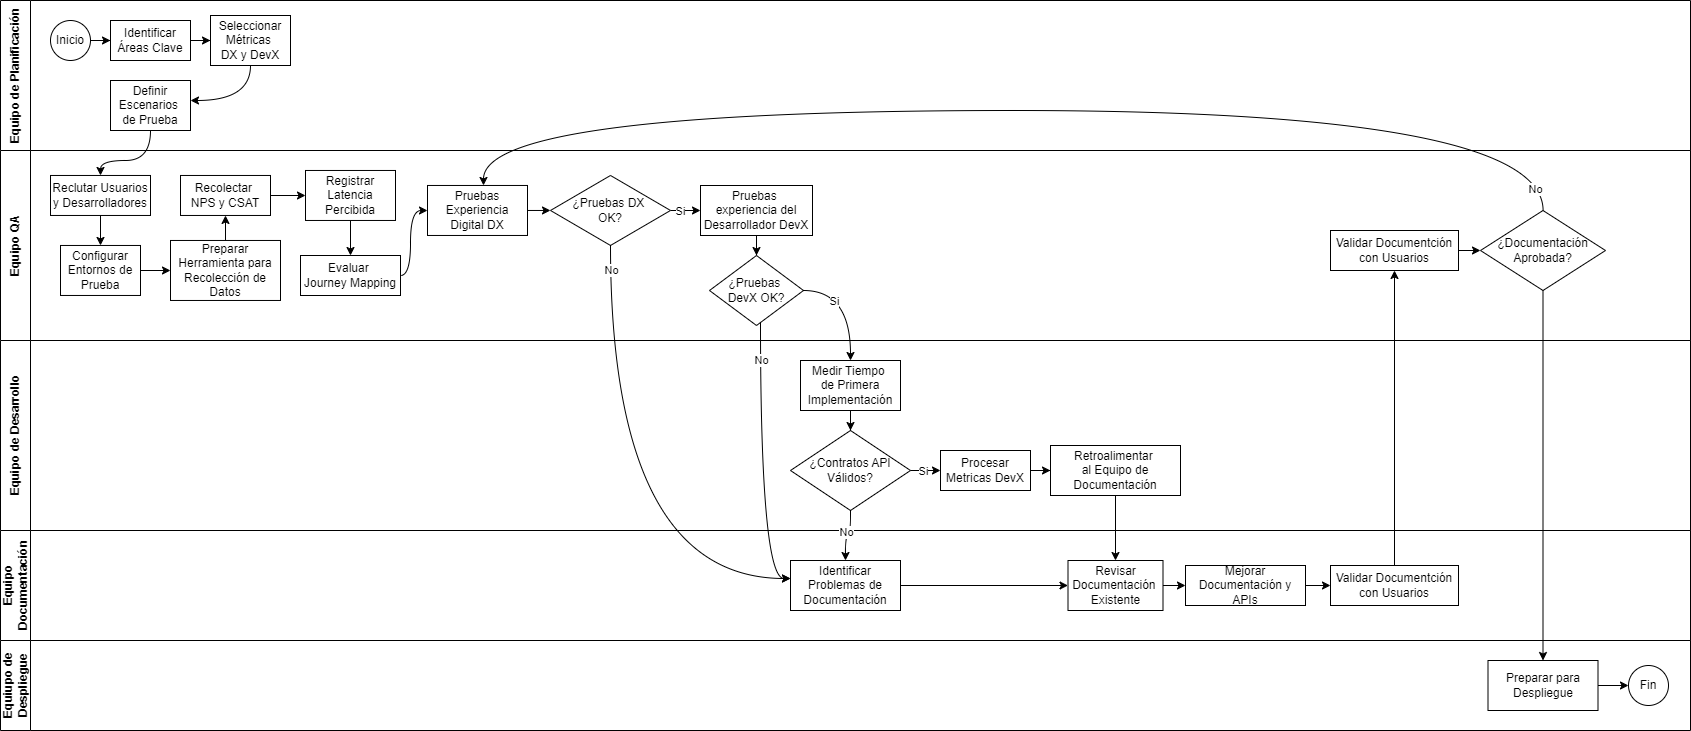

The diagram above was exported from draw.io. Its source (the exported page's mxGraphModel, read from the mxfile embedded in the PNG):
<mxGraphModel dx="3000" dy="1774" grid="1" gridSize="10" guides="1" tooltips="1" connect="1" arrows="1" fold="1" page="1" pageScale="1" pageWidth="827" pageHeight="1169" math="0" shadow="0">
  <root>
    <mxCell id="j008IPlEI0R7h6ZuwAhv-0" />
    <mxCell id="j008IPlEI0R7h6ZuwAhv-1" parent="j008IPlEI0R7h6ZuwAhv-0" />
    <mxCell id="K2PJbfRveg7Wf5bIHNGW-2" style="edgeStyle=orthogonalEdgeStyle;rounded=0;orthogonalLoop=1;jettySize=auto;html=1;" edge="1" parent="j008IPlEI0R7h6ZuwAhv-1" source="K2PJbfRveg7Wf5bIHNGW-0" target="lG4g5DTNHKZ1WJJbuEjv-0">
      <mxGeometry relative="1" as="geometry">
        <mxPoint x="225" y="360" as="targetPoint" />
        <Array as="points">
          <mxPoint x="220" y="285" />
        </Array>
      </mxGeometry>
    </mxCell>
    <mxCell id="lG4g5DTNHKZ1WJJbuEjv-6" style="edgeStyle=orthogonalEdgeStyle;rounded=0;orthogonalLoop=1;jettySize=auto;html=1;" edge="1" parent="j008IPlEI0R7h6ZuwAhv-1" source="K2PJbfRveg7Wf5bIHNGW-0" target="K2PJbfRveg7Wf5bIHNGW-9">
      <mxGeometry relative="1" as="geometry" />
    </mxCell>
    <mxCell id="K2PJbfRveg7Wf5bIHNGW-0" value="Planificación" style="html=1;whiteSpace=wrap;" vertex="1" parent="j008IPlEI0R7h6ZuwAhv-1">
      <mxGeometry x="350" y="260" width="110" height="50" as="geometry" />
    </mxCell>
    <mxCell id="lG4g5DTNHKZ1WJJbuEjv-10" style="edgeStyle=orthogonalEdgeStyle;rounded=0;orthogonalLoop=1;jettySize=auto;html=1;" edge="1" parent="j008IPlEI0R7h6ZuwAhv-1" source="K2PJbfRveg7Wf5bIHNGW-9" target="lG4g5DTNHKZ1WJJbuEjv-7">
      <mxGeometry relative="1" as="geometry" />
    </mxCell>
    <mxCell id="lG4g5DTNHKZ1WJJbuEjv-22" style="edgeStyle=orthogonalEdgeStyle;rounded=0;orthogonalLoop=1;jettySize=auto;html=1;" edge="1" parent="j008IPlEI0R7h6ZuwAhv-1" source="K2PJbfRveg7Wf5bIHNGW-9" target="lG4g5DTNHKZ1WJJbuEjv-13">
      <mxGeometry relative="1" as="geometry" />
    </mxCell>
    <mxCell id="K2PJbfRveg7Wf5bIHNGW-9" value="Preparación" style="html=1;whiteSpace=wrap;" vertex="1" parent="j008IPlEI0R7h6ZuwAhv-1">
      <mxGeometry x="520" y="360" width="80" height="40" as="geometry" />
    </mxCell>
    <mxCell id="lG4g5DTNHKZ1WJJbuEjv-3" style="edgeStyle=orthogonalEdgeStyle;rounded=0;orthogonalLoop=1;jettySize=auto;html=1;" edge="1" parent="j008IPlEI0R7h6ZuwAhv-1" source="lG4g5DTNHKZ1WJJbuEjv-0" target="lG4g5DTNHKZ1WJJbuEjv-1">
      <mxGeometry relative="1" as="geometry" />
    </mxCell>
    <mxCell id="lG4g5DTNHKZ1WJJbuEjv-0" value="Identificar Áreas Clave" style="html=1;whiteSpace=wrap;" vertex="1" parent="j008IPlEI0R7h6ZuwAhv-1">
      <mxGeometry x="160" y="360" width="120" height="40" as="geometry" />
    </mxCell>
    <mxCell id="lG4g5DTNHKZ1WJJbuEjv-5" style="edgeStyle=orthogonalEdgeStyle;rounded=0;orthogonalLoop=1;jettySize=auto;html=1;" edge="1" parent="j008IPlEI0R7h6ZuwAhv-1" source="lG4g5DTNHKZ1WJJbuEjv-1" target="lG4g5DTNHKZ1WJJbuEjv-4">
      <mxGeometry relative="1" as="geometry" />
    </mxCell>
    <mxCell id="lG4g5DTNHKZ1WJJbuEjv-1" value="Seleccionar Métricas DX y DevX" style="html=1;whiteSpace=wrap;" vertex="1" parent="j008IPlEI0R7h6ZuwAhv-1">
      <mxGeometry x="160" y="430" width="120" height="40" as="geometry" />
    </mxCell>
    <mxCell id="lG4g5DTNHKZ1WJJbuEjv-4" value="Definir Escenarios de Prueba" style="html=1;whiteSpace=wrap;" vertex="1" parent="j008IPlEI0R7h6ZuwAhv-1">
      <mxGeometry x="160" y="500" width="120" height="40" as="geometry" />
    </mxCell>
    <mxCell id="lG4g5DTNHKZ1WJJbuEjv-11" style="edgeStyle=orthogonalEdgeStyle;rounded=0;orthogonalLoop=1;jettySize=auto;html=1;" edge="1" parent="j008IPlEI0R7h6ZuwAhv-1" source="lG4g5DTNHKZ1WJJbuEjv-7" target="lG4g5DTNHKZ1WJJbuEjv-8">
      <mxGeometry relative="1" as="geometry" />
    </mxCell>
    <mxCell id="lG4g5DTNHKZ1WJJbuEjv-7" value="Reclutar Usuarios y Desarrolladores" style="html=1;whiteSpace=wrap;" vertex="1" parent="j008IPlEI0R7h6ZuwAhv-1">
      <mxGeometry x="360" y="420" width="120" height="40" as="geometry" />
    </mxCell>
    <mxCell id="lG4g5DTNHKZ1WJJbuEjv-12" style="edgeStyle=orthogonalEdgeStyle;rounded=0;orthogonalLoop=1;jettySize=auto;html=1;" edge="1" parent="j008IPlEI0R7h6ZuwAhv-1" source="lG4g5DTNHKZ1WJJbuEjv-8" target="lG4g5DTNHKZ1WJJbuEjv-9">
      <mxGeometry relative="1" as="geometry" />
    </mxCell>
    <mxCell id="lG4g5DTNHKZ1WJJbuEjv-8" value="Configurar Entornos de Prueba" style="html=1;whiteSpace=wrap;" vertex="1" parent="j008IPlEI0R7h6ZuwAhv-1">
      <mxGeometry x="360" y="490" width="120" height="40" as="geometry" />
    </mxCell>
    <mxCell id="lG4g5DTNHKZ1WJJbuEjv-9" value="Preparar Herramienta para Recolección de Datos" style="html=1;whiteSpace=wrap;" vertex="1" parent="j008IPlEI0R7h6ZuwAhv-1">
      <mxGeometry x="340" y="560" width="160" height="40" as="geometry" />
    </mxCell>
    <mxCell id="lG4g5DTNHKZ1WJJbuEjv-17" style="edgeStyle=orthogonalEdgeStyle;rounded=0;orthogonalLoop=1;jettySize=auto;html=1;" edge="1" parent="j008IPlEI0R7h6ZuwAhv-1" source="lG4g5DTNHKZ1WJJbuEjv-13" target="lG4g5DTNHKZ1WJJbuEjv-14">
      <mxGeometry relative="1" as="geometry" />
    </mxCell>
    <mxCell id="lG4g5DTNHKZ1WJJbuEjv-28" style="edgeStyle=orthogonalEdgeStyle;rounded=0;orthogonalLoop=1;jettySize=auto;html=1;" edge="1" parent="j008IPlEI0R7h6ZuwAhv-1" source="lG4g5DTNHKZ1WJJbuEjv-13" target="lG4g5DTNHKZ1WJJbuEjv-25">
      <mxGeometry relative="1" as="geometry">
        <Array as="points">
          <mxPoint x="787" y="490" />
          <mxPoint x="1000" y="490" />
        </Array>
      </mxGeometry>
    </mxCell>
    <mxCell id="lG4g5DTNHKZ1WJJbuEjv-34" style="edgeStyle=orthogonalEdgeStyle;rounded=0;orthogonalLoop=1;jettySize=auto;html=1;" edge="1" parent="j008IPlEI0R7h6ZuwAhv-1" source="lG4g5DTNHKZ1WJJbuEjv-13" target="lG4g5DTNHKZ1WJJbuEjv-33">
      <mxGeometry relative="1" as="geometry" />
    </mxCell>
    <mxCell id="lG4g5DTNHKZ1WJJbuEjv-13" value="Ejecución" style="html=1;whiteSpace=wrap;" vertex="1" parent="j008IPlEI0R7h6ZuwAhv-1">
      <mxGeometry x="747" y="430" width="80" height="40" as="geometry" />
    </mxCell>
    <mxCell id="lG4g5DTNHKZ1WJJbuEjv-18" style="edgeStyle=orthogonalEdgeStyle;rounded=0;orthogonalLoop=1;jettySize=auto;html=1;" edge="1" parent="j008IPlEI0R7h6ZuwAhv-1" source="lG4g5DTNHKZ1WJJbuEjv-14" target="lG4g5DTNHKZ1WJJbuEjv-15">
      <mxGeometry relative="1" as="geometry" />
    </mxCell>
    <mxCell id="lG4g5DTNHKZ1WJJbuEjv-21" style="edgeStyle=orthogonalEdgeStyle;rounded=0;orthogonalLoop=1;jettySize=auto;html=1;" edge="1" parent="j008IPlEI0R7h6ZuwAhv-1" source="lG4g5DTNHKZ1WJJbuEjv-14" target="lG4g5DTNHKZ1WJJbuEjv-20">
      <mxGeometry relative="1" as="geometry">
        <Array as="points">
          <mxPoint x="640" y="530" />
          <mxPoint x="800" y="530" />
        </Array>
      </mxGeometry>
    </mxCell>
    <mxCell id="lG4g5DTNHKZ1WJJbuEjv-14" value="Pruebas Experiencia Digital DX" style="html=1;whiteSpace=wrap;" vertex="1" parent="j008IPlEI0R7h6ZuwAhv-1">
      <mxGeometry x="580" y="480" width="120" height="40" as="geometry" />
    </mxCell>
    <mxCell id="lG4g5DTNHKZ1WJJbuEjv-19" style="edgeStyle=orthogonalEdgeStyle;rounded=0;orthogonalLoop=1;jettySize=auto;html=1;" edge="1" parent="j008IPlEI0R7h6ZuwAhv-1" source="lG4g5DTNHKZ1WJJbuEjv-15" target="lG4g5DTNHKZ1WJJbuEjv-16">
      <mxGeometry relative="1" as="geometry" />
    </mxCell>
    <mxCell id="lG4g5DTNHKZ1WJJbuEjv-15" value="Recolectart NPS y CSAT" style="html=1;whiteSpace=wrap;" vertex="1" parent="j008IPlEI0R7h6ZuwAhv-1">
      <mxGeometry x="580" y="550" width="120" height="40" as="geometry" />
    </mxCell>
    <mxCell id="lG4g5DTNHKZ1WJJbuEjv-16" value="Registrar Latencia Percibida" style="html=1;whiteSpace=wrap;" vertex="1" parent="j008IPlEI0R7h6ZuwAhv-1">
      <mxGeometry x="580" y="620" width="120" height="40" as="geometry" />
    </mxCell>
    <mxCell id="lG4g5DTNHKZ1WJJbuEjv-20" value="Evaluar Journey Mapping" style="html=1;whiteSpace=wrap;" vertex="1" parent="j008IPlEI0R7h6ZuwAhv-1">
      <mxGeometry x="740" y="540" width="120" height="40" as="geometry" />
    </mxCell>
    <mxCell id="lG4g5DTNHKZ1WJJbuEjv-30" style="edgeStyle=orthogonalEdgeStyle;rounded=0;orthogonalLoop=1;jettySize=auto;html=1;" edge="1" parent="j008IPlEI0R7h6ZuwAhv-1" source="lG4g5DTNHKZ1WJJbuEjv-25" target="lG4g5DTNHKZ1WJJbuEjv-29">
      <mxGeometry relative="1" as="geometry" />
    </mxCell>
    <mxCell id="lG4g5DTNHKZ1WJJbuEjv-32" style="edgeStyle=orthogonalEdgeStyle;rounded=0;orthogonalLoop=1;jettySize=auto;html=1;" edge="1" parent="j008IPlEI0R7h6ZuwAhv-1" source="lG4g5DTNHKZ1WJJbuEjv-25" target="lG4g5DTNHKZ1WJJbuEjv-31">
      <mxGeometry relative="1" as="geometry">
        <Array as="points">
          <mxPoint x="1000" y="590" />
          <mxPoint x="800" y="590" />
        </Array>
      </mxGeometry>
    </mxCell>
    <mxCell id="lG4g5DTNHKZ1WJJbuEjv-25" value="Pruebas Experiencia del Desarrollador DevX" style="html=1;whiteSpace=wrap;" vertex="1" parent="j008IPlEI0R7h6ZuwAhv-1">
      <mxGeometry x="920" y="540" width="160" height="40" as="geometry" />
    </mxCell>
    <mxCell id="lG4g5DTNHKZ1WJJbuEjv-26" value="Medir Tiempo de Primera Implementación" style="html=1;whiteSpace=wrap;" vertex="1" parent="j008IPlEI0R7h6ZuwAhv-1">
      <mxGeometry x="900" y="640" width="160" height="40" as="geometry" />
    </mxCell>
    <mxCell id="lG4g5DTNHKZ1WJJbuEjv-27" style="edgeStyle=orthogonalEdgeStyle;rounded=0;orthogonalLoop=1;jettySize=auto;html=1;" edge="1" parent="j008IPlEI0R7h6ZuwAhv-1" source="lG4g5DTNHKZ1WJJbuEjv-25" target="lG4g5DTNHKZ1WJJbuEjv-26">
      <mxGeometry relative="1" as="geometry" />
    </mxCell>
    <mxCell id="lG4g5DTNHKZ1WJJbuEjv-29" value="Validar Consistencia de Contratos API" style="html=1;whiteSpace=wrap;" vertex="1" parent="j008IPlEI0R7h6ZuwAhv-1">
      <mxGeometry x="1090" y="640" width="160" height="40" as="geometry" />
    </mxCell>
    <mxCell id="lG4g5DTNHKZ1WJJbuEjv-31" value="Evaluar Facilidad de Documentación" style="html=1;whiteSpace=wrap;" vertex="1" parent="j008IPlEI0R7h6ZuwAhv-1">
      <mxGeometry x="720" y="620" width="160" height="40" as="geometry" />
    </mxCell>
    <mxCell id="lG4g5DTNHKZ1WJJbuEjv-39" style="edgeStyle=orthogonalEdgeStyle;rounded=0;orthogonalLoop=1;jettySize=auto;html=1;" edge="1" parent="j008IPlEI0R7h6ZuwAhv-1" source="lG4g5DTNHKZ1WJJbuEjv-33" target="lG4g5DTNHKZ1WJJbuEjv-36">
      <mxGeometry relative="1" as="geometry" />
    </mxCell>
    <mxCell id="lG4g5DTNHKZ1WJJbuEjv-47" style="edgeStyle=orthogonalEdgeStyle;rounded=0;orthogonalLoop=1;jettySize=auto;html=1;" edge="1" parent="j008IPlEI0R7h6ZuwAhv-1" source="lG4g5DTNHKZ1WJJbuEjv-33" target="lG4g5DTNHKZ1WJJbuEjv-42">
      <mxGeometry relative="1" as="geometry" />
    </mxCell>
    <mxCell id="lG4g5DTNHKZ1WJJbuEjv-58" style="edgeStyle=orthogonalEdgeStyle;rounded=0;orthogonalLoop=1;jettySize=auto;html=1;" edge="1" parent="j008IPlEI0R7h6ZuwAhv-1" source="lG4g5DTNHKZ1WJJbuEjv-33" target="lG4g5DTNHKZ1WJJbuEjv-53">
      <mxGeometry relative="1" as="geometry" />
    </mxCell>
    <mxCell id="lG4g5DTNHKZ1WJJbuEjv-33" value="Analisis" style="html=1;whiteSpace=wrap;" vertex="1" parent="j008IPlEI0R7h6ZuwAhv-1">
      <mxGeometry x="1330" y="670" width="80" height="40" as="geometry" />
    </mxCell>
    <mxCell id="lG4g5DTNHKZ1WJJbuEjv-40" style="edgeStyle=orthogonalEdgeStyle;rounded=0;orthogonalLoop=1;jettySize=auto;html=1;" edge="1" parent="j008IPlEI0R7h6ZuwAhv-1" source="lG4g5DTNHKZ1WJJbuEjv-36" target="lG4g5DTNHKZ1WJJbuEjv-38">
      <mxGeometry relative="1" as="geometry" />
    </mxCell>
    <mxCell id="lG4g5DTNHKZ1WJJbuEjv-41" style="edgeStyle=orthogonalEdgeStyle;rounded=0;orthogonalLoop=1;jettySize=auto;html=1;" edge="1" parent="j008IPlEI0R7h6ZuwAhv-1" source="lG4g5DTNHKZ1WJJbuEjv-36" target="lG4g5DTNHKZ1WJJbuEjv-37">
      <mxGeometry relative="1" as="geometry" />
    </mxCell>
    <mxCell id="lG4g5DTNHKZ1WJJbuEjv-36" value="Procesar Métricas DevX" style="html=1;whiteSpace=wrap;" vertex="1" parent="j008IPlEI0R7h6ZuwAhv-1">
      <mxGeometry x="1290" y="740" width="160" height="40" as="geometry" />
    </mxCell>
    <mxCell id="lG4g5DTNHKZ1WJJbuEjv-37" value="Comparar Tiempos de Integración" style="html=1;whiteSpace=wrap;" vertex="1" parent="j008IPlEI0R7h6ZuwAhv-1">
      <mxGeometry x="1090" y="850" width="160" height="40" as="geometry" />
    </mxCell>
    <mxCell id="lG4g5DTNHKZ1WJJbuEjv-38" value="Identificar Problemas de Documentación" style="html=1;whiteSpace=wrap;" vertex="1" parent="j008IPlEI0R7h6ZuwAhv-1">
      <mxGeometry x="1320" y="810" width="160" height="40" as="geometry" />
    </mxCell>
    <mxCell id="lG4g5DTNHKZ1WJJbuEjv-49" style="edgeStyle=orthogonalEdgeStyle;rounded=0;orthogonalLoop=1;jettySize=auto;html=1;" edge="1" parent="j008IPlEI0R7h6ZuwAhv-1" source="lG4g5DTNHKZ1WJJbuEjv-42" target="lG4g5DTNHKZ1WJJbuEjv-43">
      <mxGeometry relative="1" as="geometry" />
    </mxCell>
    <mxCell id="lG4g5DTNHKZ1WJJbuEjv-42" value="Mitigación y Validación" style="html=1;whiteSpace=wrap;" vertex="1" parent="j008IPlEI0R7h6ZuwAhv-1">
      <mxGeometry x="1630" y="670" width="80" height="40" as="geometry" />
    </mxCell>
    <mxCell id="lG4g5DTNHKZ1WJJbuEjv-50" style="edgeStyle=orthogonalEdgeStyle;rounded=0;orthogonalLoop=1;jettySize=auto;html=1;" edge="1" parent="j008IPlEI0R7h6ZuwAhv-1" source="lG4g5DTNHKZ1WJJbuEjv-43" target="lG4g5DTNHKZ1WJJbuEjv-44">
      <mxGeometry relative="1" as="geometry" />
    </mxCell>
    <mxCell id="lG4g5DTNHKZ1WJJbuEjv-52" style="edgeStyle=orthogonalEdgeStyle;rounded=0;orthogonalLoop=1;jettySize=auto;html=1;" edge="1" parent="j008IPlEI0R7h6ZuwAhv-1" source="lG4g5DTNHKZ1WJJbuEjv-43" target="lG4g5DTNHKZ1WJJbuEjv-46">
      <mxGeometry relative="1" as="geometry" />
    </mxCell>
    <mxCell id="lG4g5DTNHKZ1WJJbuEjv-43" value="Proponer Mejoras" style="html=1;whiteSpace=wrap;" vertex="1" parent="j008IPlEI0R7h6ZuwAhv-1">
      <mxGeometry x="1610" y="790" width="160" height="40" as="geometry" />
    </mxCell>
    <mxCell id="lG4g5DTNHKZ1WJJbuEjv-51" style="edgeStyle=orthogonalEdgeStyle;rounded=0;orthogonalLoop=1;jettySize=auto;html=1;" edge="1" parent="j008IPlEI0R7h6ZuwAhv-1" source="lG4g5DTNHKZ1WJJbuEjv-44" target="lG4g5DTNHKZ1WJJbuEjv-45">
      <mxGeometry relative="1" as="geometry" />
    </mxCell>
    <mxCell id="lG4g5DTNHKZ1WJJbuEjv-44" value="Optimizar Latencia y Flujo de Usuario" style="html=1;whiteSpace=wrap;" vertex="1" parent="j008IPlEI0R7h6ZuwAhv-1">
      <mxGeometry x="1560" y="900" width="160" height="40" as="geometry" />
    </mxCell>
    <mxCell id="lG4g5DTNHKZ1WJJbuEjv-45" value="Realizar Pruebas Adicionales para Validar Cambios" style="html=1;whiteSpace=wrap;" vertex="1" parent="j008IPlEI0R7h6ZuwAhv-1">
      <mxGeometry x="1550" y="980" width="160" height="40" as="geometry" />
    </mxCell>
    <mxCell id="lG4g5DTNHKZ1WJJbuEjv-46" value="Mejorar Documentación y APIs" style="html=1;whiteSpace=wrap;" vertex="1" parent="j008IPlEI0R7h6ZuwAhv-1">
      <mxGeometry x="1760" y="920" width="160" height="40" as="geometry" />
    </mxCell>
    <mxCell id="lG4g5DTNHKZ1WJJbuEjv-56" style="edgeStyle=orthogonalEdgeStyle;rounded=0;orthogonalLoop=1;jettySize=auto;html=1;" edge="1" parent="j008IPlEI0R7h6ZuwAhv-1" source="lG4g5DTNHKZ1WJJbuEjv-53" target="lG4g5DTNHKZ1WJJbuEjv-54">
      <mxGeometry relative="1" as="geometry" />
    </mxCell>
    <mxCell id="lG4g5DTNHKZ1WJJbuEjv-53" value="Procesar Métricas DX" style="html=1;whiteSpace=wrap;" vertex="1" parent="j008IPlEI0R7h6ZuwAhv-1">
      <mxGeometry x="870" y="770" width="160" height="40" as="geometry" />
    </mxCell>
    <mxCell id="lG4g5DTNHKZ1WJJbuEjv-54" value="Identificar Problemas en el Journey" style="html=1;whiteSpace=wrap;" vertex="1" parent="j008IPlEI0R7h6ZuwAhv-1">
      <mxGeometry x="850" y="870" width="160" height="40" as="geometry" />
    </mxCell>
    <mxCell id="lG4g5DTNHKZ1WJJbuEjv-55" value="Calcular NPS y CSAT" style="html=1;whiteSpace=wrap;" vertex="1" parent="j008IPlEI0R7h6ZuwAhv-1">
      <mxGeometry x="660" y="860" width="160" height="40" as="geometry" />
    </mxCell>
    <mxCell id="lG4g5DTNHKZ1WJJbuEjv-57" style="edgeStyle=orthogonalEdgeStyle;rounded=0;orthogonalLoop=1;jettySize=auto;html=1;" edge="1" parent="j008IPlEI0R7h6ZuwAhv-1" source="lG4g5DTNHKZ1WJJbuEjv-53" target="lG4g5DTNHKZ1WJJbuEjv-55">
      <mxGeometry relative="1" as="geometry" />
    </mxCell>
  </root>
</mxGraphModel>